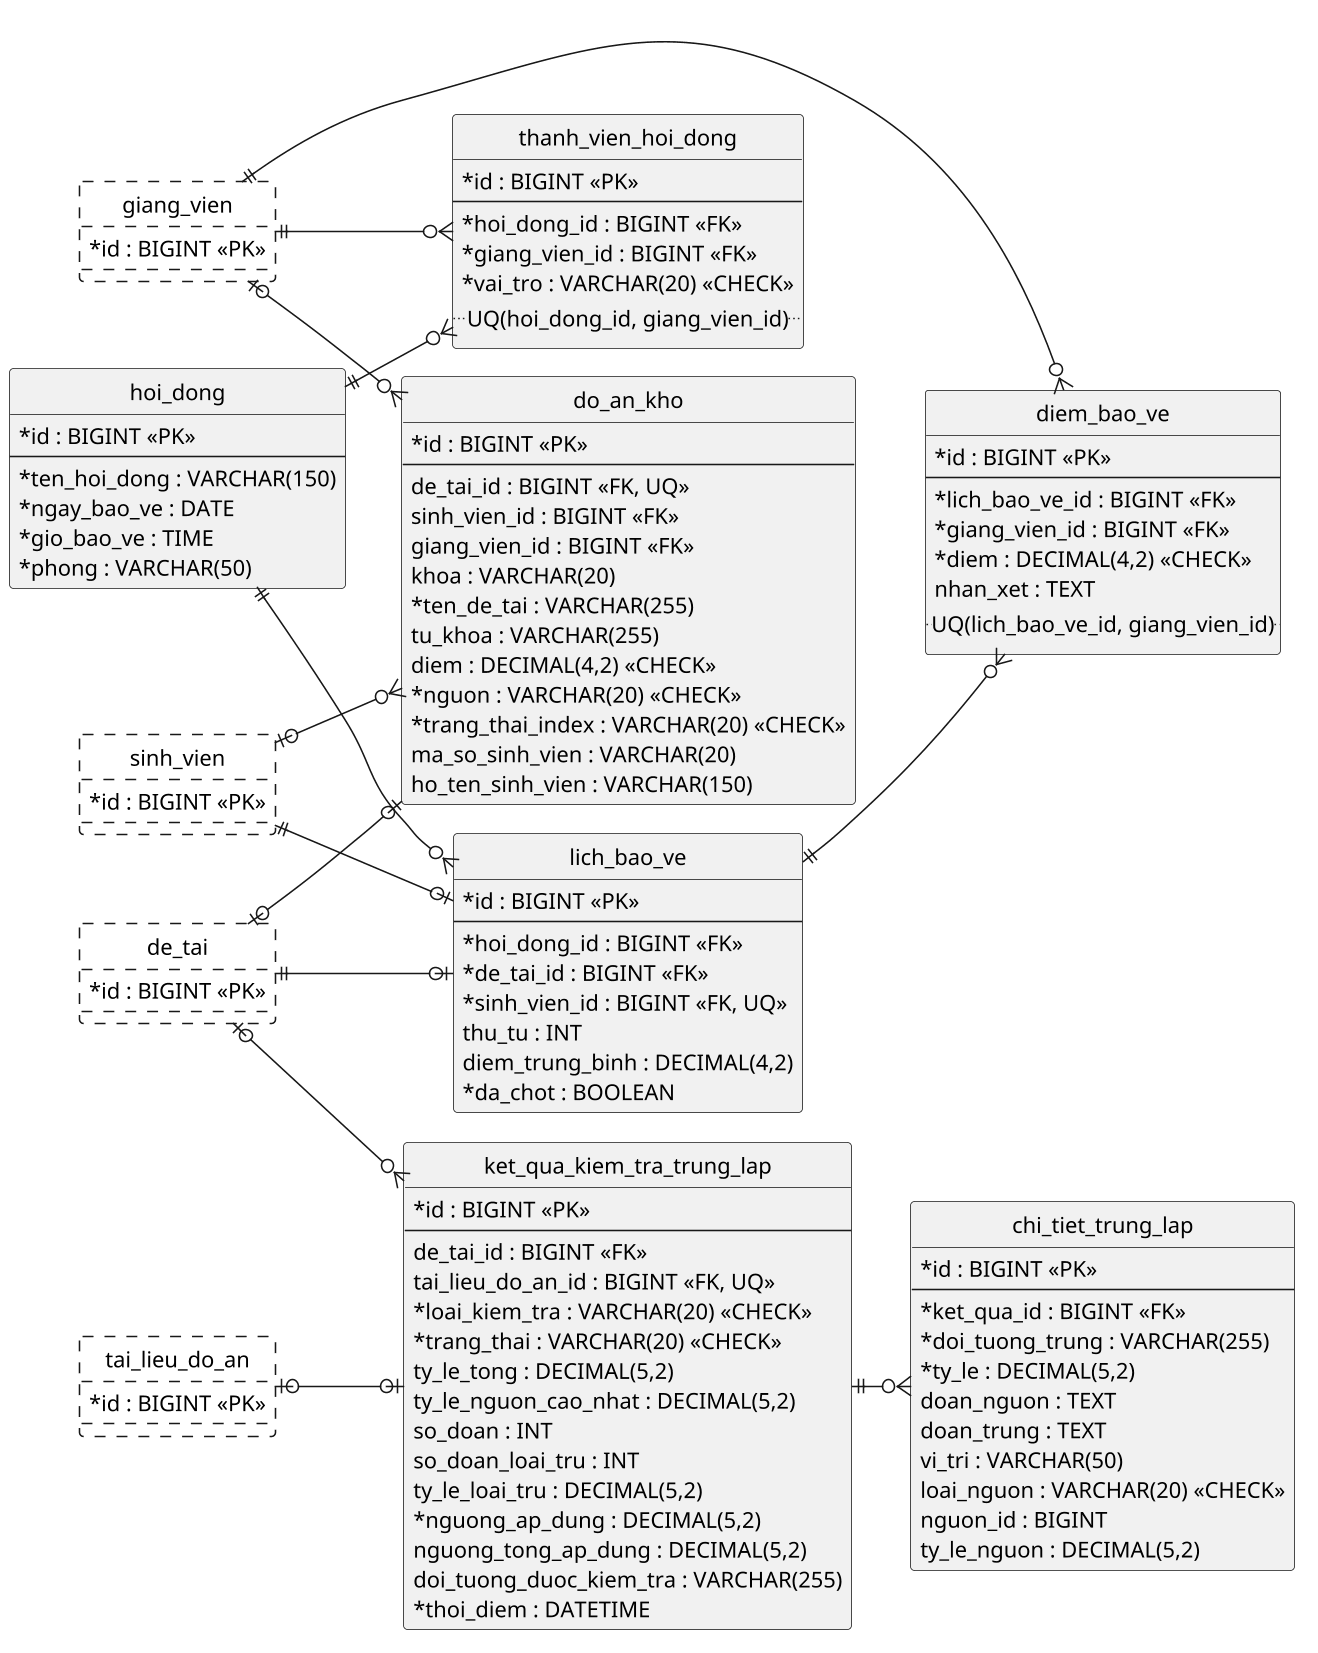

The diagram above was rendered by PlantUML. Its source (embedded in the PNG):
@startuml erd-bao-ve-kho-trung-lap
skinparam defaultFontName "Noto Sans"
skinparam shadowing false
skinparam dpi 150
skinparam backgroundColor white
skinparam classAttributeIconSize 0
!pragma layout smetana
' Nhóm 3 của thesis_core: hội đồng và bảo vệ, kho đồ án, kết quả kiểm tra
' trùng lặp. Trích từ erd.puml; bảng viền nét đứt thuộc nhóm khác.
' Quy ước: dấu * trước tên cột = NOT NULL.
hide circle
left to right direction
skinparam linetype ortho
skinparam nodesep 40
skinparam ranksep 50

entity "de_tai" as de_tai #FFFFFF;line.dashed {
  *id : BIGINT <<PK>>
}
entity "sinh_vien" as sinh_vien #FFFFFF;line.dashed {
  *id : BIGINT <<PK>>
}
entity "giang_vien" as giang_vien #FFFFFF;line.dashed {
  *id : BIGINT <<PK>>
}
entity "tai_lieu_do_an" as tai_lieu_do_an #FFFFFF;line.dashed {
  *id : BIGINT <<PK>>
}

entity "hoi_dong" as hoi_dong {
  *id : BIGINT <<PK>>
  --
  *ten_hoi_dong : VARCHAR(150)
  *ngay_bao_ve : DATE
  *gio_bao_ve : TIME
  *phong : VARCHAR(50)
}

entity "thanh_vien_hoi_dong" as thanh_vien_hoi_dong {
  *id : BIGINT <<PK>>
  --
  *hoi_dong_id : BIGINT <<FK>>
  *giang_vien_id : BIGINT <<FK>>
  *vai_tro : VARCHAR(20) <<CHECK>>
  ..UQ(hoi_dong_id, giang_vien_id)..
}

entity "lich_bao_ve" as lich_bao_ve {
  *id : BIGINT <<PK>>
  --
  *hoi_dong_id : BIGINT <<FK>>
  *de_tai_id : BIGINT <<FK>>
  *sinh_vien_id : BIGINT <<FK, UQ>>
  thu_tu : INT
  diem_trung_binh : DECIMAL(4,2)
  *da_chot : BOOLEAN
}

entity "diem_bao_ve" as diem_bao_ve {
  *id : BIGINT <<PK>>
  --
  *lich_bao_ve_id : BIGINT <<FK>>
  *giang_vien_id : BIGINT <<FK>>
  *diem : DECIMAL(4,2) <<CHECK>>
  nhan_xet : TEXT
  ..UQ(lich_bao_ve_id, giang_vien_id)..
}

entity "do_an_kho" as do_an_kho {
  *id : BIGINT <<PK>>
  --
  de_tai_id : BIGINT <<FK, UQ>>
  sinh_vien_id : BIGINT <<FK>>
  giang_vien_id : BIGINT <<FK>>
  khoa : VARCHAR(20)
  *ten_de_tai : VARCHAR(255)
  tu_khoa : VARCHAR(255)
  diem : DECIMAL(4,2) <<CHECK>>
  *nguon : VARCHAR(20) <<CHECK>>
  *trang_thai_index : VARCHAR(20) <<CHECK>>
  ma_so_sinh_vien : VARCHAR(20)
  ho_ten_sinh_vien : VARCHAR(150)
}

entity "ket_qua_kiem_tra_trung_lap" as ket_qua_kiem_tra_trung_lap {
  *id : BIGINT <<PK>>
  --
  de_tai_id : BIGINT <<FK>>
  tai_lieu_do_an_id : BIGINT <<FK, UQ>>
  *loai_kiem_tra : VARCHAR(20) <<CHECK>>
  *trang_thai : VARCHAR(20) <<CHECK>>
  ty_le_tong : DECIMAL(5,2)
  ty_le_nguon_cao_nhat : DECIMAL(5,2)
  so_doan : INT
  so_doan_loai_tru : INT
  ty_le_loai_tru : DECIMAL(5,2)
  *nguong_ap_dung : DECIMAL(5,2)
  nguong_tong_ap_dung : DECIMAL(5,2)
  doi_tuong_duoc_kiem_tra : VARCHAR(255)
  *thoi_diem : DATETIME
}

entity "chi_tiet_trung_lap" as chi_tiet_trung_lap {
  *id : BIGINT <<PK>>
  --
  *ket_qua_id : BIGINT <<FK>>
  *doi_tuong_trung : VARCHAR(255)
  *ty_le : DECIMAL(5,2)
  doan_nguon : TEXT
  doan_trung : TEXT
  vi_tri : VARCHAR(50)
  loai_nguon : VARCHAR(20) <<CHECK>>
  nguon_id : BIGINT
  ty_le_nguon : DECIMAL(5,2)
}

hoi_dong ||--o{ thanh_vien_hoi_dong
giang_vien ||--o{ thanh_vien_hoi_dong
hoi_dong ||--o{ lich_bao_ve
de_tai ||--o| lich_bao_ve
sinh_vien ||--o| lich_bao_ve
lich_bao_ve ||--o{ diem_bao_ve
giang_vien ||--o{ diem_bao_ve
de_tai |o--o| do_an_kho
sinh_vien |o--o{ do_an_kho
giang_vien |o--o{ do_an_kho
de_tai |o--o{ ket_qua_kiem_tra_trung_lap
tai_lieu_do_an |o--o| ket_qua_kiem_tra_trung_lap
ket_qua_kiem_tra_trung_lap ||--o{ chi_tiet_trung_lap

@enduml